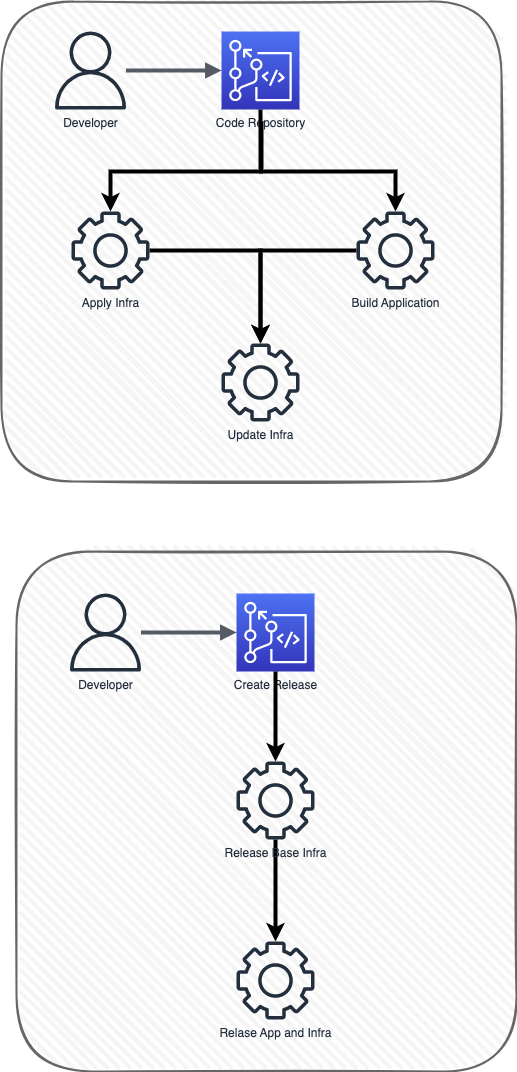

The diagram above was exported from draw.io. Its source (the exported page's mxGraphModel, read from the mxfile embedded in the PNG):
<mxGraphModel dx="1186" dy="621" grid="1" gridSize="10" guides="1" tooltips="1" connect="1" arrows="1" fold="1" page="1" pageScale="1" pageWidth="850" pageHeight="1100" math="0" shadow="0">
  <root>
    <mxCell id="0" />
    <mxCell id="1" parent="0" />
    <mxCell id="HbbFEOfv-jWe82SRx5cd-23" value="" style="rounded=1;whiteSpace=wrap;html=1;strokeWidth=2;fillWeight=4;hachureGap=8;hachureAngle=45;fillColor=#f5f5f5;sketch=1;strokeColor=#666666;fontColor=#333333;" vertex="1" parent="1">
      <mxGeometry x="160" y="130" width="500" height="480" as="geometry" />
    </mxCell>
    <mxCell id="HbbFEOfv-jWe82SRx5cd-5" value="Developer" style="sketch=0;outlineConnect=0;fontColor=#232F3E;gradientColor=none;fillColor=#232F3D;strokeColor=none;dashed=0;verticalLabelPosition=bottom;verticalAlign=top;align=center;html=1;fontSize=12;fontStyle=0;aspect=fixed;pointerEvents=1;shape=mxgraph.aws4.user;" vertex="1" parent="1">
      <mxGeometry x="210" y="160" width="78" height="78" as="geometry" />
    </mxCell>
    <mxCell id="HbbFEOfv-jWe82SRx5cd-6" value="Code Repository" style="sketch=0;points=[[0,0,0],[0.25,0,0],[0.5,0,0],[0.75,0,0],[1,0,0],[0,1,0],[0.25,1,0],[0.5,1,0],[0.75,1,0],[1,1,0],[0,0.25,0],[0,0.5,0],[0,0.75,0],[1,0.25,0],[1,0.5,0],[1,0.75,0]];outlineConnect=0;fontColor=#232F3E;gradientColor=#4D72F3;gradientDirection=north;fillColor=#3334B9;strokeColor=#ffffff;dashed=0;verticalLabelPosition=bottom;verticalAlign=top;align=center;html=1;fontSize=12;fontStyle=0;aspect=fixed;shape=mxgraph.aws4.resourceIcon;resIcon=mxgraph.aws4.codecommit;" vertex="1" parent="1">
      <mxGeometry x="380" y="160" width="78" height="78" as="geometry" />
    </mxCell>
    <mxCell id="HbbFEOfv-jWe82SRx5cd-8" value="" style="edgeStyle=orthogonalEdgeStyle;html=1;endArrow=block;elbow=vertical;startArrow=none;endFill=1;strokeColor=#545B64;rounded=0;strokeWidth=4;" edge="1" parent="1" source="HbbFEOfv-jWe82SRx5cd-5" target="HbbFEOfv-jWe82SRx5cd-6">
      <mxGeometry width="100" relative="1" as="geometry">
        <mxPoint x="460" y="250" as="sourcePoint" />
        <mxPoint x="420" y="200" as="targetPoint" />
      </mxGeometry>
    </mxCell>
    <mxCell id="HbbFEOfv-jWe82SRx5cd-36" style="edgeStyle=orthogonalEdgeStyle;rounded=0;orthogonalLoop=1;jettySize=auto;html=1;strokeWidth=4;" edge="1" parent="1" source="HbbFEOfv-jWe82SRx5cd-11" target="HbbFEOfv-jWe82SRx5cd-21">
      <mxGeometry relative="1" as="geometry">
        <mxPoint x="400" y="421.0008861219667" as="targetPoint" />
      </mxGeometry>
    </mxCell>
    <mxCell id="HbbFEOfv-jWe82SRx5cd-11" value="Apply Infra" style="sketch=0;outlineConnect=0;fontColor=#232F3E;gradientColor=none;fillColor=#232F3D;strokeColor=none;dashed=0;verticalLabelPosition=bottom;verticalAlign=top;align=center;html=1;fontSize=12;fontStyle=0;aspect=fixed;pointerEvents=1;shape=mxgraph.aws4.gear;" vertex="1" parent="1">
      <mxGeometry x="230" y="340" width="78" height="78" as="geometry" />
    </mxCell>
    <mxCell id="HbbFEOfv-jWe82SRx5cd-15" value="" style="edgeStyle=elbowEdgeStyle;elbow=vertical;endArrow=classic;html=1;rounded=0;exitX=0.5;exitY=1;exitDx=0;exitDy=0;exitPerimeter=0;strokeWidth=4;" edge="1" parent="1" source="HbbFEOfv-jWe82SRx5cd-6" target="HbbFEOfv-jWe82SRx5cd-11">
      <mxGeometry width="50" height="50" relative="1" as="geometry">
        <mxPoint x="490" y="280" as="sourcePoint" />
        <mxPoint x="540" y="230" as="targetPoint" />
        <Array as="points">
          <mxPoint x="340" y="300" />
        </Array>
      </mxGeometry>
    </mxCell>
    <mxCell id="HbbFEOfv-jWe82SRx5cd-22" value="" style="edgeStyle=orthogonalEdgeStyle;rounded=0;orthogonalLoop=1;jettySize=auto;html=1;strokeWidth=4;" edge="1" parent="1" source="HbbFEOfv-jWe82SRx5cd-16" target="HbbFEOfv-jWe82SRx5cd-21">
      <mxGeometry relative="1" as="geometry" />
    </mxCell>
    <mxCell id="HbbFEOfv-jWe82SRx5cd-16" value="Build Application" style="sketch=0;outlineConnect=0;fontColor=#232F3E;gradientColor=none;fillColor=#232F3D;strokeColor=none;dashed=0;verticalLabelPosition=bottom;verticalAlign=top;align=center;html=1;fontSize=12;fontStyle=0;aspect=fixed;pointerEvents=1;shape=mxgraph.aws4.gear;" vertex="1" parent="1">
      <mxGeometry x="515" y="340" width="78" height="78" as="geometry" />
    </mxCell>
    <mxCell id="HbbFEOfv-jWe82SRx5cd-17" value="" style="edgeStyle=elbowEdgeStyle;elbow=vertical;endArrow=classic;html=1;rounded=0;strokeWidth=4;" edge="1" parent="1" target="HbbFEOfv-jWe82SRx5cd-16">
      <mxGeometry width="50" height="50" relative="1" as="geometry">
        <mxPoint x="420" y="250" as="sourcePoint" />
        <mxPoint x="540" y="230" as="targetPoint" />
        <Array as="points">
          <mxPoint x="470" y="300" />
        </Array>
      </mxGeometry>
    </mxCell>
    <mxCell id="HbbFEOfv-jWe82SRx5cd-21" value="Update Infra" style="sketch=0;outlineConnect=0;fontColor=#232F3E;gradientColor=none;fillColor=#232F3D;strokeColor=none;dashed=0;verticalLabelPosition=bottom;verticalAlign=top;align=center;html=1;fontSize=12;fontStyle=0;aspect=fixed;pointerEvents=1;shape=mxgraph.aws4.gear;" vertex="1" parent="1">
      <mxGeometry x="380" y="472" width="78" height="78" as="geometry" />
    </mxCell>
    <mxCell id="HbbFEOfv-jWe82SRx5cd-24" value="" style="rounded=1;whiteSpace=wrap;html=1;strokeWidth=2;fillWeight=4;hachureGap=8;hachureAngle=45;fillColor=#f5f5f5;sketch=1;strokeColor=#666666;fontColor=#333333;" vertex="1" parent="1">
      <mxGeometry x="175" y="680" width="500" height="520" as="geometry" />
    </mxCell>
    <mxCell id="HbbFEOfv-jWe82SRx5cd-25" value="Developer" style="sketch=0;outlineConnect=0;fontColor=#232F3E;gradientColor=none;fillColor=#232F3D;strokeColor=none;dashed=0;verticalLabelPosition=bottom;verticalAlign=top;align=center;html=1;fontSize=12;fontStyle=0;aspect=fixed;pointerEvents=1;shape=mxgraph.aws4.user;" vertex="1" parent="1">
      <mxGeometry x="225" y="722" width="78" height="78" as="geometry" />
    </mxCell>
    <mxCell id="HbbFEOfv-jWe82SRx5cd-26" value="Create Release" style="sketch=0;points=[[0,0,0],[0.25,0,0],[0.5,0,0],[0.75,0,0],[1,0,0],[0,1,0],[0.25,1,0],[0.5,1,0],[0.75,1,0],[1,1,0],[0,0.25,0],[0,0.5,0],[0,0.75,0],[1,0.25,0],[1,0.5,0],[1,0.75,0]];outlineConnect=0;fontColor=#232F3E;gradientColor=#4D72F3;gradientDirection=north;fillColor=#3334B9;strokeColor=#ffffff;dashed=0;verticalLabelPosition=bottom;verticalAlign=top;align=center;html=1;fontSize=12;fontStyle=0;aspect=fixed;shape=mxgraph.aws4.resourceIcon;resIcon=mxgraph.aws4.codecommit;" vertex="1" parent="1">
      <mxGeometry x="395" y="722" width="78" height="78" as="geometry" />
    </mxCell>
    <mxCell id="HbbFEOfv-jWe82SRx5cd-27" value="" style="edgeStyle=orthogonalEdgeStyle;html=1;endArrow=block;elbow=vertical;startArrow=none;endFill=1;strokeColor=#545B64;rounded=0;strokeWidth=4;" edge="1" parent="1" source="HbbFEOfv-jWe82SRx5cd-25" target="HbbFEOfv-jWe82SRx5cd-26">
      <mxGeometry width="100" relative="1" as="geometry">
        <mxPoint x="475" y="812" as="sourcePoint" />
        <mxPoint x="435" y="762" as="targetPoint" />
      </mxGeometry>
    </mxCell>
    <mxCell id="HbbFEOfv-jWe82SRx5cd-34" style="edgeStyle=orthogonalEdgeStyle;rounded=0;orthogonalLoop=1;jettySize=auto;html=1;strokeWidth=4;" edge="1" parent="1" source="HbbFEOfv-jWe82SRx5cd-28" target="HbbFEOfv-jWe82SRx5cd-31">
      <mxGeometry relative="1" as="geometry" />
    </mxCell>
    <mxCell id="HbbFEOfv-jWe82SRx5cd-28" value="Release Base Infra" style="sketch=0;outlineConnect=0;fontColor=#232F3E;gradientColor=none;fillColor=#232F3D;strokeColor=none;dashed=0;verticalLabelPosition=bottom;verticalAlign=top;align=center;html=1;fontSize=12;fontStyle=0;aspect=fixed;pointerEvents=1;shape=mxgraph.aws4.gear;" vertex="1" parent="1">
      <mxGeometry x="395" y="890" width="78" height="78" as="geometry" />
    </mxCell>
    <mxCell id="HbbFEOfv-jWe82SRx5cd-29" value="" style="edgeStyle=elbowEdgeStyle;elbow=vertical;endArrow=classic;html=1;rounded=0;strokeWidth=4;" edge="1" parent="1" target="HbbFEOfv-jWe82SRx5cd-28">
      <mxGeometry width="50" height="50" relative="1" as="geometry">
        <mxPoint x="434" y="800" as="sourcePoint" />
        <mxPoint x="555" y="792" as="targetPoint" />
        <Array as="points">
          <mxPoint x="355" y="862" />
        </Array>
      </mxGeometry>
    </mxCell>
    <mxCell id="HbbFEOfv-jWe82SRx5cd-31" value="Relase App and Infra" style="sketch=0;outlineConnect=0;fontColor=#232F3E;gradientColor=none;fillColor=#232F3D;strokeColor=none;dashed=0;verticalLabelPosition=bottom;verticalAlign=top;align=center;html=1;fontSize=12;fontStyle=0;aspect=fixed;pointerEvents=1;shape=mxgraph.aws4.gear;" vertex="1" parent="1">
      <mxGeometry x="395" y="1070" width="78" height="78" as="geometry" />
    </mxCell>
  </root>
</mxGraphModel>